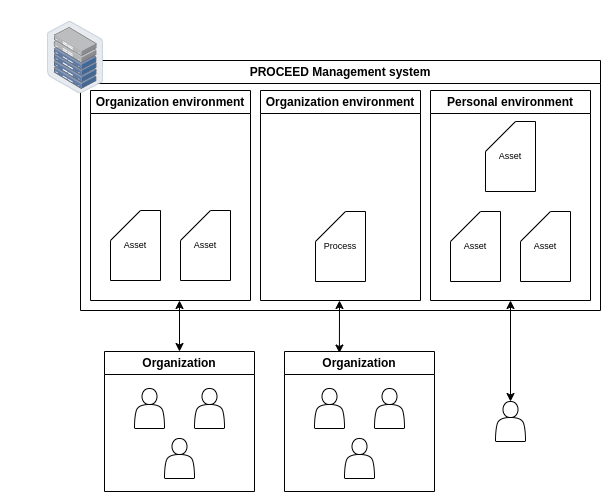

The diagram above was exported from draw.io. Its source (the exported page's mxGraphModel, read from the mxfile embedded in the PNG):
<mxGraphModel dx="1434" dy="826" grid="1" gridSize="10" guides="1" tooltips="1" connect="1" arrows="1" fold="1" page="1" pageScale="1" pageWidth="850" pageHeight="1100" math="0" shadow="0">
  <root>
    <mxCell id="0" />
    <mxCell id="1" parent="0" />
    <mxCell id="pLtrBqFHVTdxPw5g7h2w-4" value="PROCEED Management system" style="swimlane;whiteSpace=wrap;html=1;" parent="1" vertex="1">
      <mxGeometry x="180" y="140" width="520" height="250" as="geometry" />
    </mxCell>
    <mxCell id="pLtrBqFHVTdxPw5g7h2w-51" value="Organization environment" style="swimlane;whiteSpace=wrap;html=1;strokeColor=default;fontFamily=Helvetica;fontSize=12;fontColor=default;fillColor=default;" parent="pLtrBqFHVTdxPw5g7h2w-4" vertex="1">
      <mxGeometry x="10" y="30" width="160" height="210" as="geometry" />
    </mxCell>
    <mxCell id="pLtrBqFHVTdxPw5g7h2w-43" value="Asset" style="shape=card;whiteSpace=wrap;html=1;fontSize=9;" parent="pLtrBqFHVTdxPw5g7h2w-51" vertex="1">
      <mxGeometry x="20" y="120" width="50" height="70" as="geometry" />
    </mxCell>
    <mxCell id="pLtrBqFHVTdxPw5g7h2w-44" value="Asset" style="shape=card;whiteSpace=wrap;html=1;fontSize=9;" parent="pLtrBqFHVTdxPw5g7h2w-51" vertex="1">
      <mxGeometry x="90" y="120" width="50" height="70" as="geometry" />
    </mxCell>
    <mxCell id="pLtrBqFHVTdxPw5g7h2w-54" value="Organization environment" style="swimlane;whiteSpace=wrap;html=1;strokeColor=default;fontFamily=Helvetica;fontSize=12;fontColor=default;fillColor=default;" parent="pLtrBqFHVTdxPw5g7h2w-4" vertex="1">
      <mxGeometry x="180" y="30" width="160" height="210" as="geometry" />
    </mxCell>
    <mxCell id="pLtrBqFHVTdxPw5g7h2w-40" value="Process" style="shape=card;whiteSpace=wrap;html=1;fontSize=9;" parent="pLtrBqFHVTdxPw5g7h2w-54" vertex="1">
      <mxGeometry x="55" y="121" width="50" height="70" as="geometry" />
    </mxCell>
    <mxCell id="pLtrBqFHVTdxPw5g7h2w-55" value="Personal environment" style="swimlane;whiteSpace=wrap;html=1;strokeColor=default;fontFamily=Helvetica;fontSize=12;fontColor=default;fillColor=default;" parent="pLtrBqFHVTdxPw5g7h2w-4" vertex="1">
      <mxGeometry x="350" y="30" width="160" height="210" as="geometry" />
    </mxCell>
    <mxCell id="pLtrBqFHVTdxPw5g7h2w-38" value="Asset" style="shape=card;whiteSpace=wrap;html=1;fontSize=9;" parent="pLtrBqFHVTdxPw5g7h2w-55" vertex="1">
      <mxGeometry x="20" y="121" width="50" height="70" as="geometry" />
    </mxCell>
    <mxCell id="pLtrBqFHVTdxPw5g7h2w-39" value="Asset" style="shape=card;whiteSpace=wrap;html=1;fontSize=9;" parent="pLtrBqFHVTdxPw5g7h2w-55" vertex="1">
      <mxGeometry x="90" y="121" width="50" height="70" as="geometry" />
    </mxCell>
    <mxCell id="pLtrBqFHVTdxPw5g7h2w-35" value="Asset" style="shape=card;whiteSpace=wrap;html=1;fontSize=9;" parent="pLtrBqFHVTdxPw5g7h2w-55" vertex="1">
      <mxGeometry x="55" y="31" width="50" height="70" as="geometry" />
    </mxCell>
    <mxCell id="pLtrBqFHVTdxPw5g7h2w-10" value="Organization" style="swimlane;whiteSpace=wrap;html=1;" parent="1" vertex="1">
      <mxGeometry x="204" y="431" width="150" height="140" as="geometry" />
    </mxCell>
    <mxCell id="pLtrBqFHVTdxPw5g7h2w-14" value="" style="shape=actor;whiteSpace=wrap;html=1;" parent="pLtrBqFHVTdxPw5g7h2w-10" vertex="1">
      <mxGeometry x="60" y="87" width="30" height="40" as="geometry" />
    </mxCell>
    <mxCell id="pLtrBqFHVTdxPw5g7h2w-13" value="" style="shape=actor;whiteSpace=wrap;html=1;" parent="pLtrBqFHVTdxPw5g7h2w-10" vertex="1">
      <mxGeometry x="90" y="37" width="30" height="40" as="geometry" />
    </mxCell>
    <mxCell id="pLtrBqFHVTdxPw5g7h2w-6" value="" style="shape=actor;whiteSpace=wrap;html=1;" parent="pLtrBqFHVTdxPw5g7h2w-10" vertex="1">
      <mxGeometry x="30" y="37" width="30" height="40" as="geometry" />
    </mxCell>
    <mxCell id="pLtrBqFHVTdxPw5g7h2w-26" value="Organization" style="swimlane;whiteSpace=wrap;html=1;" parent="1" vertex="1">
      <mxGeometry x="384" y="431" width="150" height="140" as="geometry" />
    </mxCell>
    <mxCell id="pLtrBqFHVTdxPw5g7h2w-27" value="" style="shape=actor;whiteSpace=wrap;html=1;" parent="pLtrBqFHVTdxPw5g7h2w-26" vertex="1">
      <mxGeometry x="60" y="87" width="30" height="40" as="geometry" />
    </mxCell>
    <mxCell id="pLtrBqFHVTdxPw5g7h2w-28" value="" style="shape=actor;whiteSpace=wrap;html=1;" parent="pLtrBqFHVTdxPw5g7h2w-26" vertex="1">
      <mxGeometry x="90" y="37" width="30" height="40" as="geometry" />
    </mxCell>
    <mxCell id="pLtrBqFHVTdxPw5g7h2w-29" value="" style="shape=actor;whiteSpace=wrap;html=1;" parent="pLtrBqFHVTdxPw5g7h2w-26" vertex="1">
      <mxGeometry x="30" y="37" width="30" height="40" as="geometry" />
    </mxCell>
    <mxCell id="TIvoKVyeuVCES1jBeSMJ-1" value="" style="shape=actor;whiteSpace=wrap;html=1;" parent="1" vertex="1">
      <mxGeometry x="595" y="481" width="30" height="40" as="geometry" />
    </mxCell>
    <mxCell id="TIvoKVyeuVCES1jBeSMJ-2" value="" style="endArrow=classic;startArrow=classic;html=1;rounded=0;exitX=0.5;exitY=0;exitDx=0;exitDy=0;strokeWidth=1;shadow=0;" parent="1" source="pLtrBqFHVTdxPw5g7h2w-10" edge="1">
      <mxGeometry width="50" height="50" relative="1" as="geometry">
        <mxPoint x="560" y="430" as="sourcePoint" />
        <mxPoint x="279" y="380" as="targetPoint" />
      </mxGeometry>
    </mxCell>
    <mxCell id="TIvoKVyeuVCES1jBeSMJ-3" value="" style="endArrow=classic;startArrow=classic;html=1;rounded=0;exitX=0.366;exitY=0.011;exitDx=0;exitDy=0;exitPerimeter=0;" parent="1" source="pLtrBqFHVTdxPw5g7h2w-26" edge="1">
      <mxGeometry width="50" height="50" relative="1" as="geometry">
        <mxPoint x="439.5" y="431" as="sourcePoint" />
        <mxPoint x="439" y="380" as="targetPoint" />
      </mxGeometry>
    </mxCell>
    <mxCell id="TIvoKVyeuVCES1jBeSMJ-4" value="" style="endArrow=classic;startArrow=classic;html=1;rounded=0;exitX=0.5;exitY=0;exitDx=0;exitDy=0;entryX=0.5;entryY=1;entryDx=0;entryDy=0;" parent="1" source="TIvoKVyeuVCES1jBeSMJ-1" target="pLtrBqFHVTdxPw5g7h2w-55" edge="1">
      <mxGeometry width="50" height="50" relative="1" as="geometry">
        <mxPoint x="638.5" y="451" as="sourcePoint" />
        <mxPoint x="640" y="400" as="targetPoint" />
      </mxGeometry>
    </mxCell>
    <mxCell id="RwqVcZHb5t0d8Ec_0pqy-17" value="" style="group" parent="1" vertex="1" connectable="0">
      <mxGeometry x="100" y="80" width="150" height="130" as="geometry" />
    </mxCell>
    <mxCell id="RwqVcZHb5t0d8Ec_0pqy-2" value="" style="image;points=[];aspect=fixed;html=1;align=center;shadow=0;dashed=0;image=img/lib/allied_telesis/storage/Datacenter_Server_Half_Rack_ToR.svg;" parent="RwqVcZHb5t0d8Ec_0pqy-17" vertex="1">
      <mxGeometry x="47.05" y="20.69" width="55.9" height="72.63" as="geometry" />
    </mxCell>
  </root>
</mxGraphModel>